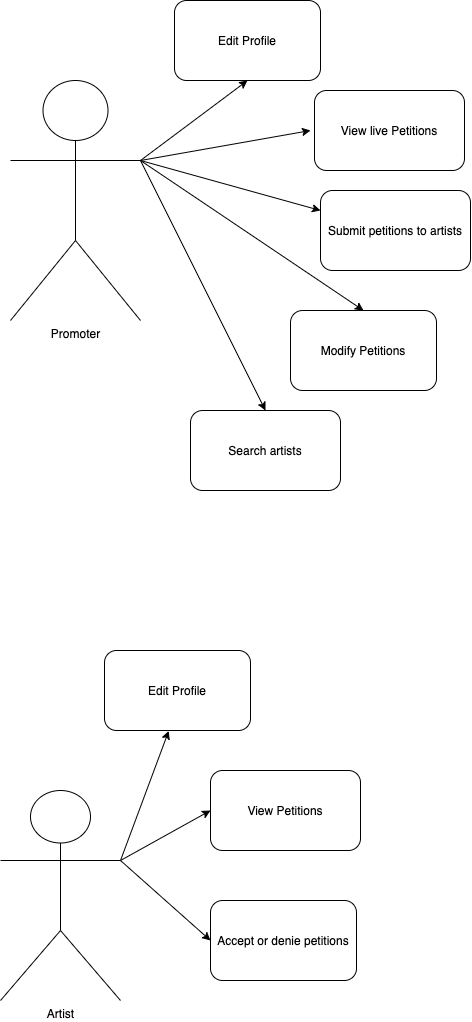

The diagram above was exported from draw.io. Its source (the exported page's mxGraphModel, read from the mxfile embedded in the PNG):
<mxGraphModel dx="864" dy="403" grid="1" gridSize="10" guides="1" tooltips="1" connect="1" arrows="1" fold="1" page="1" pageScale="1" pageWidth="827" pageHeight="1169" math="0" shadow="0">
  <root>
    <mxCell id="0" />
    <mxCell id="1" parent="0" />
    <mxCell id="N7WL2dCwvDk6fIgU4l4I-1" value="Promoter" style="shape=umlActor;verticalLabelPosition=bottom;verticalAlign=top;html=1;outlineConnect=0;" vertex="1" parent="1">
      <mxGeometry x="110" y="90" width="130" height="240" as="geometry" />
    </mxCell>
    <mxCell id="N7WL2dCwvDk6fIgU4l4I-2" value="Search artists" style="rounded=1;whiteSpace=wrap;html=1;" vertex="1" parent="1">
      <mxGeometry x="290" y="420" width="150" height="80" as="geometry" />
    </mxCell>
    <mxCell id="N7WL2dCwvDk6fIgU4l4I-3" value="Submit petitions to artists" style="rounded=1;whiteSpace=wrap;html=1;" vertex="1" parent="1">
      <mxGeometry x="420" y="200" width="150" height="80" as="geometry" />
    </mxCell>
    <mxCell id="N7WL2dCwvDk6fIgU4l4I-4" value="View live Petitions" style="rounded=1;whiteSpace=wrap;html=1;" vertex="1" parent="1">
      <mxGeometry x="414" y="100" width="150" height="80" as="geometry" />
    </mxCell>
    <mxCell id="N7WL2dCwvDk6fIgU4l4I-5" value="Modify Petitions" style="rounded=1;whiteSpace=wrap;html=1;" vertex="1" parent="1">
      <mxGeometry x="390" y="320" width="146" height="80" as="geometry" />
    </mxCell>
    <mxCell id="N7WL2dCwvDk6fIgU4l4I-8" value="Artist" style="shape=umlActor;verticalLabelPosition=bottom;verticalAlign=top;html=1;outlineConnect=0;" vertex="1" parent="1">
      <mxGeometry x="100" y="800" width="120" height="210" as="geometry" />
    </mxCell>
    <mxCell id="N7WL2dCwvDk6fIgU4l4I-9" value="" style="endArrow=classic;html=1;exitX=1;exitY=0.3333333333333333;exitDx=0;exitDy=0;exitPerimeter=0;entryX=0.5;entryY=0;entryDx=0;entryDy=0;" edge="1" parent="1" source="N7WL2dCwvDk6fIgU4l4I-1" target="N7WL2dCwvDk6fIgU4l4I-2">
      <mxGeometry width="50" height="50" relative="1" as="geometry">
        <mxPoint x="210" y="130" as="sourcePoint" />
        <mxPoint x="260" y="80" as="targetPoint" />
      </mxGeometry>
    </mxCell>
    <mxCell id="N7WL2dCwvDk6fIgU4l4I-10" value="" style="endArrow=classic;html=1;" edge="1" parent="1">
      <mxGeometry width="50" height="50" relative="1" as="geometry">
        <mxPoint x="240" y="170" as="sourcePoint" />
        <mxPoint x="410" y="140" as="targetPoint" />
      </mxGeometry>
    </mxCell>
    <mxCell id="N7WL2dCwvDk6fIgU4l4I-11" value="" style="endArrow=classic;html=1;exitX=1;exitY=0.3333333333333333;exitDx=0;exitDy=0;exitPerimeter=0;" edge="1" parent="1" source="N7WL2dCwvDk6fIgU4l4I-1">
      <mxGeometry width="50" height="50" relative="1" as="geometry">
        <mxPoint x="229.99999999999977" y="220" as="sourcePoint" />
        <mxPoint x="419.9999999999998" y="220" as="targetPoint" />
      </mxGeometry>
    </mxCell>
    <mxCell id="N7WL2dCwvDk6fIgU4l4I-12" value="" style="endArrow=classic;html=1;entryX=0.5;entryY=0;entryDx=0;entryDy=0;" edge="1" parent="1" target="N7WL2dCwvDk6fIgU4l4I-5">
      <mxGeometry width="50" height="50" relative="1" as="geometry">
        <mxPoint x="240" y="170" as="sourcePoint" />
        <mxPoint x="429.9999999999998" y="230" as="targetPoint" />
      </mxGeometry>
    </mxCell>
    <mxCell id="N7WL2dCwvDk6fIgU4l4I-13" value="Edit Profile" style="rounded=1;whiteSpace=wrap;html=1;" vertex="1" parent="1">
      <mxGeometry x="274" y="10" width="146" height="80" as="geometry" />
    </mxCell>
    <mxCell id="N7WL2dCwvDk6fIgU4l4I-14" value="" style="endArrow=classic;html=1;entryX=0.5;entryY=1;entryDx=0;entryDy=0;" edge="1" parent="1" target="N7WL2dCwvDk6fIgU4l4I-13">
      <mxGeometry width="50" height="50" relative="1" as="geometry">
        <mxPoint x="240" y="170" as="sourcePoint" />
        <mxPoint x="432.9999999999998" y="340" as="targetPoint" />
      </mxGeometry>
    </mxCell>
    <mxCell id="N7WL2dCwvDk6fIgU4l4I-15" value="Edit Profile" style="rounded=1;whiteSpace=wrap;html=1;" vertex="1" parent="1">
      <mxGeometry x="204" y="660" width="146" height="80" as="geometry" />
    </mxCell>
    <mxCell id="N7WL2dCwvDk6fIgU4l4I-16" value="View Petitions" style="rounded=1;whiteSpace=wrap;html=1;" vertex="1" parent="1">
      <mxGeometry x="310" y="780" width="150" height="80" as="geometry" />
    </mxCell>
    <mxCell id="N7WL2dCwvDk6fIgU4l4I-17" value="Accept or denie petitions" style="rounded=1;whiteSpace=wrap;html=1;" vertex="1" parent="1">
      <mxGeometry x="310" y="910" width="146" height="80" as="geometry" />
    </mxCell>
    <mxCell id="N7WL2dCwvDk6fIgU4l4I-18" value="" style="endArrow=classic;html=1;entryX=0.44;entryY=1.005;entryDx=0;entryDy=0;entryPerimeter=0;" edge="1" parent="1" target="N7WL2dCwvDk6fIgU4l4I-15">
      <mxGeometry width="50" height="50" relative="1" as="geometry">
        <mxPoint x="220" y="870" as="sourcePoint" />
        <mxPoint x="270" y="820" as="targetPoint" />
      </mxGeometry>
    </mxCell>
    <mxCell id="N7WL2dCwvDk6fIgU4l4I-19" value="" style="endArrow=classic;html=1;entryX=0;entryY=0.5;entryDx=0;entryDy=0;" edge="1" parent="1" target="N7WL2dCwvDk6fIgU4l4I-16">
      <mxGeometry width="50" height="50" relative="1" as="geometry">
        <mxPoint x="220" y="870" as="sourcePoint" />
        <mxPoint x="278.24000000000024" y="750.3999999999999" as="targetPoint" />
      </mxGeometry>
    </mxCell>
    <mxCell id="N7WL2dCwvDk6fIgU4l4I-20" value="" style="endArrow=classic;html=1;entryX=0;entryY=0.5;entryDx=0;entryDy=0;" edge="1" parent="1" target="N7WL2dCwvDk6fIgU4l4I-17">
      <mxGeometry width="50" height="50" relative="1" as="geometry">
        <mxPoint x="220" y="870" as="sourcePoint" />
        <mxPoint x="319.9999999999998" y="829.9999999999998" as="targetPoint" />
      </mxGeometry>
    </mxCell>
  </root>
</mxGraphModel>